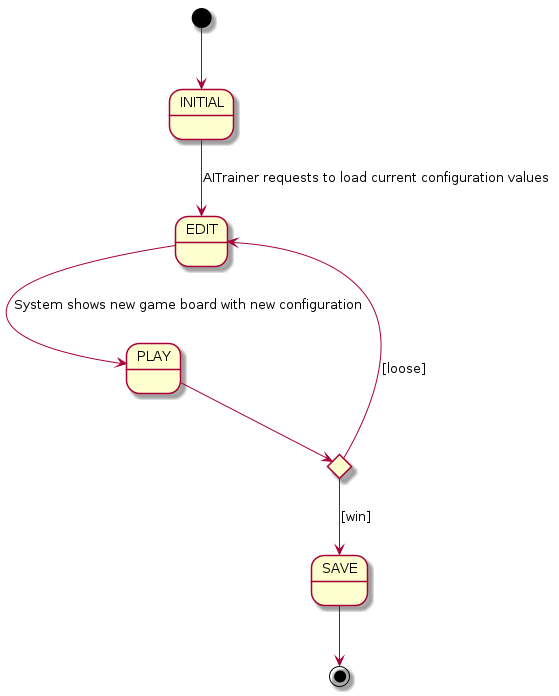

The diagram above was rendered by PlantUML. Its source (embedded in the PNG):
@startuml StateDiagramFluxEditState
state INITIAL
state EDIT as "EDIT"
state if <<choice>>
state SAVE as "SAVE"

[*] --> INITIAL
INITIAL --> EDIT: AITrainer requests to load current configuration values
EDIT --> PLAY: System shows new game board with new configuration
PLAY --> if
if  --> SAVE :[win]
if  --> EDIT: [loose]
SAVE --> [*]
@enduml